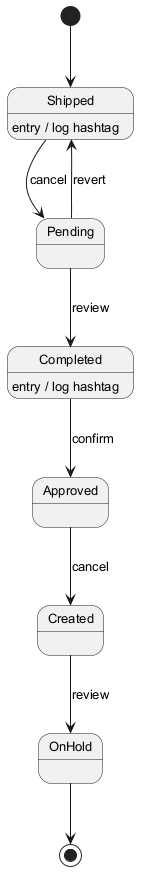

The diagram above was rendered by PlantUML. Its source (embedded in the PNG):
@startuml
skinparam backgroundColor #FFFFFF
skinparam classBackgroundColor #F1F8E9
skinparam classBorderColor #33691E
skinparam defaultFontSize 13
[*] --> Shipped
Shipped --> Pending : cancel
Shipped : entry / log hashtag
Pending --> Completed : review
Completed --> Approved : confirm
Completed : entry / log hashtag
Approved --> Created : cancel
Created --> OnHold : review
Pending --> Shipped : revert
OnHold --> [*]
@enduml